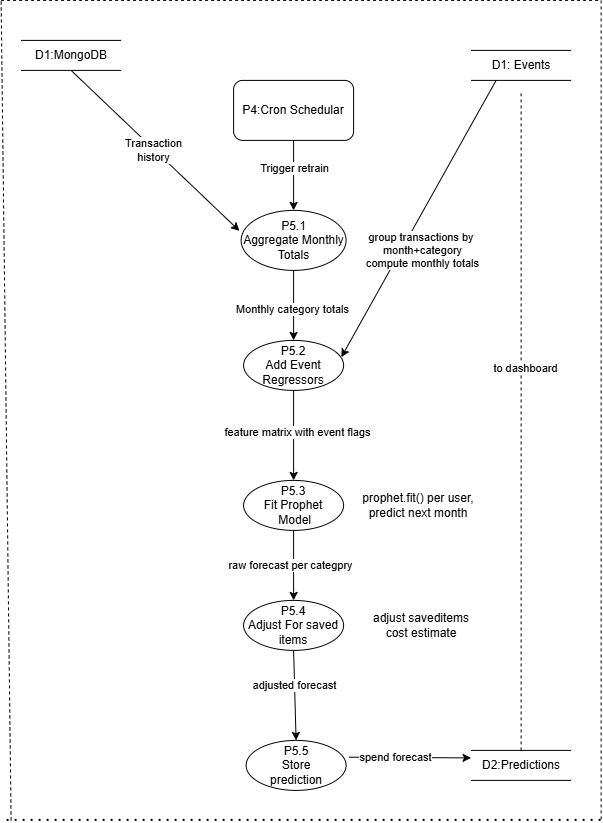

The diagram above was exported from draw.io. Its source (the exported page's mxGraphModel, read from the mxfile embedded in the PNG):
<mxGraphModel dx="737" dy="837" grid="1" gridSize="10" guides="1" tooltips="1" connect="1" arrows="1" fold="1" page="1" pageScale="1" pageWidth="850" pageHeight="1100" math="0" shadow="0">
  <root>
    <mxCell id="0" />
    <mxCell id="1" parent="0" />
    <mxCell id="YT3jadm0Sx0u1yFEBiB1-1" parent="1" style="html=1;dashed=0;whiteSpace=wrap;shape=partialRectangle;right=0;left=0;" value="D1:MongoDB" vertex="1">
      <mxGeometry height="30" width="100" x="100" y="70" as="geometry" />
    </mxCell>
    <mxCell id="YT3jadm0Sx0u1yFEBiB1-2" parent="1" style="html=1;dashed=0;whiteSpace=wrap;shape=partialRectangle;right=0;left=0;" value="D1: Events" vertex="1">
      <mxGeometry height="30" width="100" x="550" y="80" as="geometry" />
    </mxCell>
    <mxCell id="YT3jadm0Sx0u1yFEBiB1-3" parent="1" style="rounded=1;whiteSpace=wrap;html=1;" value="P4:Cron Schedular" vertex="1">
      <mxGeometry height="60" width="120" x="312.5" y="110" as="geometry" />
    </mxCell>
    <mxCell id="YT3jadm0Sx0u1yFEBiB1-4" parent="1" style="shape=ellipse;html=1;dashed=0;whiteSpace=wrap;perimeter=ellipsePerimeter;" value="P5.1&lt;div&gt;Aggregate Monthly Totals&lt;/div&gt;" vertex="1">
      <mxGeometry height="60" width="105" x="320" y="240" as="geometry" />
    </mxCell>
    <mxCell id="YT3jadm0Sx0u1yFEBiB1-5" parent="1" style="shape=ellipse;html=1;dashed=0;whiteSpace=wrap;perimeter=ellipsePerimeter;" value="P5.2&lt;div&gt;Add Event Regressors&lt;/div&gt;" vertex="1">
      <mxGeometry height="50" width="100" x="322.5" y="370" as="geometry" />
    </mxCell>
    <mxCell id="YT3jadm0Sx0u1yFEBiB1-6" parent="1" style="shape=ellipse;html=1;dashed=0;whiteSpace=wrap;perimeter=ellipsePerimeter;" value="P5.3&lt;div&gt;Fit Prophet&lt;/div&gt;&lt;div&gt;&amp;nbsp;Model&lt;/div&gt;" vertex="1">
      <mxGeometry height="50" width="100" x="322.5" y="510" as="geometry" />
    </mxCell>
    <mxCell id="YT3jadm0Sx0u1yFEBiB1-7" parent="1" style="shape=ellipse;html=1;dashed=0;whiteSpace=wrap;perimeter=ellipsePerimeter;" value="P5.4&lt;div&gt;Adjust For saved items&lt;/div&gt;" vertex="1">
      <mxGeometry height="50" width="100" x="322.5" y="630" as="geometry" />
    </mxCell>
    <mxCell id="YT3jadm0Sx0u1yFEBiB1-8" parent="1" style="shape=ellipse;html=1;dashed=0;whiteSpace=wrap;perimeter=ellipsePerimeter;" value="P5.5&lt;div&gt;Store&lt;/div&gt;&lt;div&gt;prediction&lt;/div&gt;" vertex="1">
      <mxGeometry height="50" width="100" x="325" y="770" as="geometry" />
    </mxCell>
    <mxCell id="YT3jadm0Sx0u1yFEBiB1-9" parent="1" style="html=1;dashed=0;whiteSpace=wrap;shape=partialRectangle;right=0;left=0;" value="D2:Predictions" vertex="1">
      <mxGeometry height="30" width="100" x="550" y="780" as="geometry" />
    </mxCell>
    <mxCell id="YT3jadm0Sx0u1yFEBiB1-10" edge="1" parent="1" source="YT3jadm0Sx0u1yFEBiB1-1" style="endArrow=classic;html=1;rounded=0;exitX=0.5;exitY=1;exitDx=0;exitDy=0;entryX=-0.016;entryY=0.341;entryDx=0;entryDy=0;entryPerimeter=0;" target="YT3jadm0Sx0u1yFEBiB1-4" value="">
      <mxGeometry height="50" relative="1" width="50" as="geometry">
        <mxPoint x="350" y="250" as="sourcePoint" />
        <mxPoint x="400" y="200" as="targetPoint" />
      </mxGeometry>
    </mxCell>
    <mxCell id="YT3jadm0Sx0u1yFEBiB1-11" connectable="0" parent="YT3jadm0Sx0u1yFEBiB1-10" style="edgeLabel;html=1;align=center;verticalAlign=middle;resizable=0;points=[];" value="Transaction&lt;div&gt;history&lt;/div&gt;" vertex="1">
      <mxGeometry relative="1" x="-0.0267" y="-1" as="geometry">
        <mxPoint as="offset" />
      </mxGeometry>
    </mxCell>
    <mxCell id="YT3jadm0Sx0u1yFEBiB1-12" edge="1" parent="1" source="YT3jadm0Sx0u1yFEBiB1-3" style="endArrow=classic;html=1;rounded=0;exitX=0.5;exitY=1;exitDx=0;exitDy=0;entryX=0.5;entryY=0;entryDx=0;entryDy=0;" target="YT3jadm0Sx0u1yFEBiB1-4" value="">
      <mxGeometry height="50" relative="1" width="50" as="geometry">
        <mxPoint x="350" y="240" as="sourcePoint" />
        <mxPoint x="360" y="250" as="targetPoint" />
      </mxGeometry>
    </mxCell>
    <mxCell id="YT3jadm0Sx0u1yFEBiB1-13" connectable="0" parent="YT3jadm0Sx0u1yFEBiB1-12" style="edgeLabel;html=1;align=center;verticalAlign=middle;resizable=0;points=[];" value="Trigger retrain" vertex="1">
      <mxGeometry relative="1" x="-0.2195" as="geometry">
        <mxPoint as="offset" />
      </mxGeometry>
    </mxCell>
    <mxCell id="YT3jadm0Sx0u1yFEBiB1-14" edge="1" parent="1" source="YT3jadm0Sx0u1yFEBiB1-4" style="endArrow=classic;html=1;rounded=0;exitX=0.5;exitY=1;exitDx=0;exitDy=0;entryX=0.5;entryY=0;entryDx=0;entryDy=0;" target="YT3jadm0Sx0u1yFEBiB1-5" value="">
      <mxGeometry height="50" relative="1" width="50" as="geometry">
        <mxPoint x="350" y="400" as="sourcePoint" />
        <mxPoint x="400" y="350" as="targetPoint" />
      </mxGeometry>
    </mxCell>
    <mxCell id="YT3jadm0Sx0u1yFEBiB1-15" connectable="0" parent="YT3jadm0Sx0u1yFEBiB1-14" style="edgeLabel;html=1;align=center;verticalAlign=middle;resizable=0;points=[];" value="Monthly category totals" vertex="1">
      <mxGeometry relative="1" x="0.1088" y="-2" as="geometry">
        <mxPoint as="offset" />
      </mxGeometry>
    </mxCell>
    <mxCell id="YT3jadm0Sx0u1yFEBiB1-16" edge="1" parent="1" source="YT3jadm0Sx0u1yFEBiB1-5" style="endArrow=classic;html=1;rounded=0;exitX=0.5;exitY=1;exitDx=0;exitDy=0;entryX=0.5;entryY=0;entryDx=0;entryDy=0;" target="YT3jadm0Sx0u1yFEBiB1-6" value="">
      <mxGeometry height="50" relative="1" width="50" as="geometry">
        <mxPoint x="350" y="430" as="sourcePoint" />
        <mxPoint x="400" y="380" as="targetPoint" />
      </mxGeometry>
    </mxCell>
    <mxCell id="YT3jadm0Sx0u1yFEBiB1-17" connectable="0" parent="YT3jadm0Sx0u1yFEBiB1-16" style="edgeLabel;html=1;align=center;verticalAlign=middle;resizable=0;points=[];" value="feature matrix with event flags" vertex="1">
      <mxGeometry relative="1" x="-0.0891" y="3" as="geometry">
        <mxPoint as="offset" />
      </mxGeometry>
    </mxCell>
    <mxCell id="YT3jadm0Sx0u1yFEBiB1-18" edge="1" parent="1" source="YT3jadm0Sx0u1yFEBiB1-6" style="endArrow=classic;html=1;rounded=0;exitX=0.5;exitY=1;exitDx=0;exitDy=0;entryX=0.5;entryY=0;entryDx=0;entryDy=0;" target="YT3jadm0Sx0u1yFEBiB1-7" value="">
      <mxGeometry height="50" relative="1" width="50" as="geometry">
        <mxPoint x="350" y="480" as="sourcePoint" />
        <mxPoint x="400" y="430" as="targetPoint" />
      </mxGeometry>
    </mxCell>
    <mxCell id="YT3jadm0Sx0u1yFEBiB1-19" connectable="0" parent="YT3jadm0Sx0u1yFEBiB1-18" style="edgeLabel;html=1;align=center;verticalAlign=middle;resizable=0;points=[];" value="raw forecast per categpry" vertex="1">
      <mxGeometry relative="1" x="-0.0241" y="-4" as="geometry">
        <mxPoint as="offset" />
      </mxGeometry>
    </mxCell>
    <mxCell id="YT3jadm0Sx0u1yFEBiB1-20" edge="1" parent="1" source="YT3jadm0Sx0u1yFEBiB1-7" style="endArrow=classic;html=1;rounded=0;exitX=0.5;exitY=1;exitDx=0;exitDy=0;entryX=0.5;entryY=0;entryDx=0;entryDy=0;" target="YT3jadm0Sx0u1yFEBiB1-8" value="">
      <mxGeometry height="50" relative="1" width="50" as="geometry">
        <mxPoint x="430" y="700" as="sourcePoint" />
        <mxPoint x="480" y="650" as="targetPoint" />
      </mxGeometry>
    </mxCell>
    <mxCell id="YT3jadm0Sx0u1yFEBiB1-21" connectable="0" parent="YT3jadm0Sx0u1yFEBiB1-20" style="edgeLabel;html=1;align=center;verticalAlign=middle;resizable=0;points=[];" value="adjusted forecast" vertex="1">
      <mxGeometry relative="1" x="-0.2366" y="-1" as="geometry">
        <mxPoint as="offset" />
      </mxGeometry>
    </mxCell>
    <mxCell id="YT3jadm0Sx0u1yFEBiB1-22" edge="1" parent="1" source="YT3jadm0Sx0u1yFEBiB1-8" style="endArrow=classic;html=1;rounded=0;exitX=1.028;exitY=0.336;exitDx=0;exitDy=0;exitPerimeter=0;entryX=0;entryY=0.25;entryDx=0;entryDy=0;" target="YT3jadm0Sx0u1yFEBiB1-9" value="">
      <mxGeometry height="50" relative="1" width="50" as="geometry">
        <mxPoint x="430" y="700" as="sourcePoint" />
        <mxPoint x="480" y="650" as="targetPoint" />
      </mxGeometry>
    </mxCell>
    <mxCell id="YT3jadm0Sx0u1yFEBiB1-23" connectable="0" parent="YT3jadm0Sx0u1yFEBiB1-22" style="edgeLabel;html=1;align=center;verticalAlign=middle;resizable=0;points=[];" value="spend forecast" vertex="1">
      <mxGeometry relative="1" x="-0.2457" y="1" as="geometry">
        <mxPoint as="offset" />
      </mxGeometry>
    </mxCell>
    <mxCell id="YT3jadm0Sx0u1yFEBiB1-24" edge="1" parent="1" source="YT3jadm0Sx0u1yFEBiB1-9" style="endArrow=none;dashed=1;html=1;rounded=0;exitX=0.5;exitY=0;exitDx=0;exitDy=0;" value="">
      <mxGeometry height="50" relative="1" width="50" as="geometry">
        <mxPoint x="570" y="310" as="sourcePoint" />
        <mxPoint x="600" y="120" as="targetPoint" />
      </mxGeometry>
    </mxCell>
    <mxCell id="YT3jadm0Sx0u1yFEBiB1-25" connectable="0" parent="YT3jadm0Sx0u1yFEBiB1-24" style="edgeLabel;html=1;align=center;verticalAlign=middle;resizable=0;points=[];" value="to dashboard" vertex="1">
      <mxGeometry relative="1" x="0.159" y="-4" as="geometry">
        <mxPoint as="offset" />
      </mxGeometry>
    </mxCell>
    <mxCell id="YT3jadm0Sx0u1yFEBiB1-26" edge="1" parent="1" source="YT3jadm0Sx0u1yFEBiB1-2" style="endArrow=classic;html=1;rounded=0;exitX=0.25;exitY=1;exitDx=0;exitDy=0;entryX=0.977;entryY=0.336;entryDx=0;entryDy=0;entryPerimeter=0;" target="YT3jadm0Sx0u1yFEBiB1-5" value="">
      <mxGeometry height="50" relative="1" width="50" as="geometry">
        <mxPoint x="570" y="380" as="sourcePoint" />
        <mxPoint x="620" y="330" as="targetPoint" />
      </mxGeometry>
    </mxCell>
    <mxCell id="YT3jadm0Sx0u1yFEBiB1-27" connectable="0" parent="YT3jadm0Sx0u1yFEBiB1-26" style="edgeLabel;html=1;align=center;verticalAlign=middle;resizable=0;points=[];" value="group transactions by&amp;nbsp;&lt;div&gt;month+category&lt;/div&gt;&lt;div&gt;compute monthly totals&lt;/div&gt;" vertex="1">
      <mxGeometry relative="1" x="0.2196" as="geometry">
        <mxPoint x="20" as="offset" />
      </mxGeometry>
    </mxCell>
    <mxCell id="YT3jadm0Sx0u1yFEBiB1-28" parent="1" style="text;html=1;whiteSpace=wrap;strokeColor=none;fillColor=none;align=center;verticalAlign=middle;rounded=0;" value="prophet.fit() per user,&lt;div&gt;predict next month&lt;/div&gt;" vertex="1">
      <mxGeometry height="30" width="130" x="432.5" y="520" as="geometry" />
    </mxCell>
    <mxCell id="YT3jadm0Sx0u1yFEBiB1-29" parent="1" style="text;html=1;whiteSpace=wrap;strokeColor=none;fillColor=none;align=center;verticalAlign=middle;rounded=0;" value="adjust saveditems cost estimate" vertex="1">
      <mxGeometry height="30" width="100" x="450" y="640" as="geometry" />
    </mxCell>
    <mxCell id="YT3jadm0Sx0u1yFEBiB1-30" edge="1" parent="1" style="endArrow=none;dashed=1;html=1;rounded=0;" value="">
      <mxGeometry height="50" relative="1" width="50" as="geometry">
        <mxPoint x="680" y="30" as="sourcePoint" />
        <mxPoint x="680" y="850" as="targetPoint" />
      </mxGeometry>
    </mxCell>
    <mxCell id="YT3jadm0Sx0u1yFEBiB1-31" edge="1" parent="1" style="endArrow=none;dashed=1;html=1;dashPattern=1 3;strokeWidth=2;rounded=0;" value="">
      <mxGeometry height="50" relative="1" width="50" as="geometry">
        <mxPoint x="680" y="850" as="sourcePoint" />
        <mxPoint x="80" y="850" as="targetPoint" />
      </mxGeometry>
    </mxCell>
    <mxCell id="YT3jadm0Sx0u1yFEBiB1-32" edge="1" parent="1" style="endArrow=none;dashed=1;html=1;rounded=0;" value="">
      <mxGeometry height="50" relative="1" width="50" as="geometry">
        <mxPoint x="90" y="850" as="sourcePoint" />
        <mxPoint x="80" y="30" as="targetPoint" />
      </mxGeometry>
    </mxCell>
    <mxCell id="YT3jadm0Sx0u1yFEBiB1-34" edge="1" parent="1" style="endArrow=none;dashed=1;html=1;rounded=0;" value="">
      <mxGeometry height="50" relative="1" width="50" as="geometry">
        <mxPoint x="80" y="30" as="sourcePoint" />
        <mxPoint x="680" y="30" as="targetPoint" />
      </mxGeometry>
    </mxCell>
  </root>
</mxGraphModel>